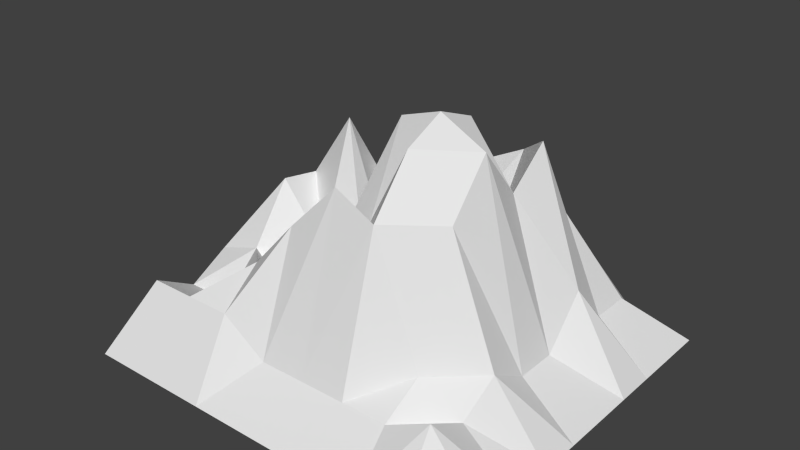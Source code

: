 # Source: Mountain2.blend  (saved by Blender 2.76.0; exported with 4.5.12 LTS)
import bpy
from mathutils import Matrix  # noqa: F401  (used for matrix-valued properties, if any)

bpy.ops.wm.read_factory_settings(use_empty=True)
scene = bpy.context.scene
scene.name = 'Scene'

# ---- collections
col_collection_1 = bpy.data.collections.new('Collection 1'); scene.collection.children.link(col_collection_1)

# ---- world
world_world = bpy.data.worlds.new('World'); scene.world = world_world
world_world.color = (0.05088, 0.05088, 0.05088)
world_world.use_sun_shadow = False
world_world.sun_shadow_jitter_overblur = 0.0
world_world.cycles.sampling_method = 'MANUAL'
world_world.cycles.sample_map_resolution = 256

# ---- meshes
me_plane = bpy.data.meshes.new('Plane')
me_plane.from_pydata([(-6.109, -5.693, -0.1295), (6.459, -5.693, -0.1295), (-6.109, 5.71, -0.1295), (6.459, 5.71, -0.1295), (-6.109, 4.43, -0.1295), (-6.109, 3.163, -0.1295), (-6.109, 1.896, -0.1295), (-6.109, 0.629, -0.1295), (-6.109, -0.6379, -0.1295), (-6.109, -1.905, -0.1295), (-6.109, -3.172, -0.1295), (-6.109, -4.439, -0.1295), (6.459, -4.439, -0.1295), (6.459, -3.172, -0.1295), (6.459, -1.905, -0.1295), (6.459, -0.6379, -0.1295), (6.459, 0.629, -0.1295), (6.459, 1.896, -0.1295), (6.459, 3.163, -0.1295), (6.459, 4.43, -0.1295), (-4.973, -5.693, -0.1295), (-3.576, -5.693, -0.1295), (-2.18, -5.693, -0.1295), (-0.7833, -5.693, -0.1295), (0.6131, -5.693, -0.1295), (2.01, -5.693, -0.1295), (3.406, -5.693, -0.1295), (4.802, -5.693, -0.1295), (4.802, 5.71, -0.1295), (3.406, 5.71, -0.1295), (2.01, 5.71, -0.1295), (0.6131, 5.71, -0.1295), (-0.7833, 5.71, -0.1295), (-2.18, 5.71, -0.1295), (-3.576, 5.71, -0.1295), (-4.973, 5.71, -0.1295), (4.802, -4.439, 1.961), (3.406, -4.439, 1.253), (2.01, -4.439, 1.253), (0.6131, -4.439, 1.253), (-0.7833, -4.439, 1.253), (-2.18, -4.439, 2.178), (-3.576, -4.439, 2.178), (-4.973, -4.439, 2.178), (4.802, -3.172, 1.253), (3.406, -3.172, 1.961), (2.01, -3.172, 5.708), (0.6131, -2.981, 6.208), (-0.7833, -3.172, 4.756), (-2.18, -3.172, 3.214), (-3.576, -3.172, 1.469), (-4.973, -3.172, 1.473), (4.802, -1.905, 1.961), (3.406, -1.905, 5.619), (2.01, -1.905, 7.243), (0.6131, -1.714, 4.756), (-0.7833, -1.714, 3.341), (-2.18, -1.905, 1.31), (-3.576, -1.905, 2.64), (-4.973, -1.905, 2.178), (4.802, -0.6379, 1.253), (3.406, -0.6379, 7.117), (2.01, -0.6379, 7.825), (0.6131, -0.4472, 7.321), (-0.7833, -0.4472, 2.818), (-2.18, -0.6379, 2.64), (-3.576, -0.6379, 4.384), (-4.973, -0.6379, 1.253), (4.802, 0.629, 1.253), (3.406, 0.629, 5.573), (2.01, 0.629, 7.326), (0.6131, 0.629, 2.028), (-0.7833, 0.629, 2.422), (-2.18, 0.629, 6.221), (-3.576, 0.629, 4.167), (-4.973, 0.629, 1.253), (4.802, 1.896, 2.659), (3.406, 1.896, 6.603), (2.01, 1.896, 3.536), (0.6131, 1.896, 3.184), (-0.7833, 1.896, 6.123), (-2.18, 1.896, 4.167), (-3.576, 1.896, 3.459), (-4.973, 1.896, 1.253), (4.802, 3.163, 1.253), (3.406, 3.163, 4.167), (2.01, 3.163, 5.573), (0.6131, 3.163, 4.865), (-0.7833, 3.163, 5.573), (-2.18, 3.163, 3.459), (-3.576, 3.163, 3.459), (-4.973, 3.163, 1.253), (4.802, 4.43, 1.253), (3.406, 4.43, 2.659), (2.01, 4.43, 1.253), (0.6131, 4.43, 2.659), (-0.7833, 4.43, 2.659), (-2.18, 4.43, 2.659), (-3.576, 4.43, 1.253), (-4.973, 4.43, -0.1295)], [], [(92, 19, 3, 28), (27, 1, 12, 36), (36, 12, 13, 44), (44, 13, 14, 52), (52, 14, 15, 60), (60, 15, 16, 68), (68, 16, 17, 76), (76, 17, 18, 84), (84, 18, 19, 92), (5, 91, 99, 4), (91, 90, 98, 99), (90, 89, 97, 98), (89, 88, 96, 97), (88, 87, 95, 96), (87, 86, 94, 95), (86, 85, 93, 94), (85, 84, 92, 93), (6, 83, 91, 5), (83, 82, 90, 91), (82, 81, 89, 90), (81, 80, 88, 89), (80, 79, 87, 88), (79, 78, 86, 87), (78, 77, 85, 86), (77, 76, 84, 85), (7, 75, 83, 6), (75, 74, 82, 83), (74, 73, 81, 82), (73, 72, 80, 81), (72, 71, 79, 80), (71, 70, 78, 79), (70, 69, 77, 78), (69, 68, 76, 77), (8, 67, 75, 7), (67, 66, 74, 75), (66, 65, 73, 74), (65, 64, 72, 73), (64, 63, 71, 72), (63, 62, 70, 71), (62, 61, 69, 70), (61, 60, 68, 69), (9, 59, 67, 8), (59, 58, 66, 67), (58, 57, 65, 66), (57, 56, 64, 65), (56, 55, 63, 64), (55, 54, 62, 63), (54, 53, 61, 62), (53, 52, 60, 61), (10, 51, 59, 9), (51, 50, 58, 59), (50, 49, 57, 58), (49, 48, 56, 57), (48, 47, 55, 56), (47, 46, 54, 55), (46, 45, 53, 54), (45, 44, 52, 53), (11, 43, 51, 10), (43, 42, 50, 51), (42, 41, 49, 50), (41, 40, 48, 49), (40, 39, 47, 48), (39, 38, 46, 47), (38, 37, 45, 46), (37, 36, 44, 45), (0, 20, 43, 11), (20, 21, 42, 43), (21, 22, 41, 42), (22, 23, 40, 41), (23, 24, 39, 40), (24, 25, 38, 39), (25, 26, 37, 38), (26, 27, 36, 37), (4, 99, 35, 2), (99, 98, 34, 35), (98, 97, 33, 34), (97, 96, 32, 33), (96, 95, 31, 32), (95, 94, 30, 31), (94, 93, 29, 30), (93, 92, 28, 29)])
me_plane.use_remesh_preserve_volume = False
me_plane.use_remesh_preserve_attributes = False
me_plane.use_mirror_vertex_groups = False
me_plane.update()

# ---- objects
ob_plane = bpy.data.objects.new('Plane', me_plane)

# ---- transforms, parenting, visibility, modifiers, constraints
ob_plane.location = (0.0, 0.0, 0.0)
ob_plane.lineart.crease_threshold = 0.0

# ---- collection membership
col_collection_1.objects.link(ob_plane)

# ---- scene / render settings (as saved in the file)
scene.frame_start = 1; scene.frame_end = 250; scene.frame_set(1)
scene.render.engine = 'BLENDER_EEVEE_NEXT'
scene.render.resolution_percentage = 50
scene.render.dither_intensity = 0.0
scene.cycles.use_denoising = False
scene.cycles.samples = 10
scene.cycles.sampling_pattern = 'TABULATED_SOBOL'
scene.cycles.light_sampling_threshold = 0.0
scene.cycles.use_adaptive_sampling = False
scene.cycles.use_light_tree = False
scene.cycles.blur_glossy = 0.0
scene.cycles.pixel_filter_type = 'GAUSSIAN'
scene.cycles.sample_clamp_indirect = 0.0
scene.view_settings.view_transform = 'Standard'
bpy.context.view_layer.update()

# ---- added for rendering (the .blend has no active camera and no usable light): camera, sun
cam_auto = bpy.data.cameras.new('AutoCamera')
cam_auto.lens = 50.0
cam_auto.sensor_width = 36.0
cam_auto.clip_end = 1000.0
ob_auto_camera = bpy.data.objects.new('AutoCamera', cam_auto)
scene.collection.objects.link(ob_auto_camera)
ob_auto_camera.location = (17.5151, -20.7995, 17.7199)
ob_auto_camera.rotation_euler = (1.09748, -7.21219e-08, 0.694738)
scene.camera = ob_auto_camera
light_auto_sun = bpy.data.lights.new('AutoSun', 'SUN')
light_auto_sun.energy = 3.0
light_auto_sun.angle = 0.0523599
ob_auto_sun = bpy.data.objects.new('AutoSun', light_auto_sun)
scene.collection.objects.link(ob_auto_sun)
ob_auto_sun.rotation_euler = (0.872665, 0.174533, 0.523599)
bpy.context.view_layer.update()

